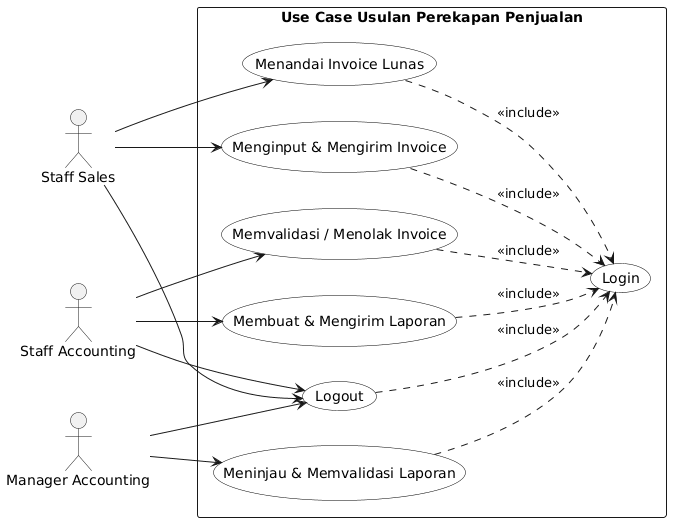

The diagram above was rendered by PlantUML. Its source (embedded in the PNG):
@startuml
left to right direction
skinparam packageStyle rectangle
skinparam usecase {
  BackgroundColor white
  BorderColor black
}

actor "Staff Sales" as sales
actor "Staff Accounting" as acc
actor "Manager Accounting" as mgr

rectangle "Use Case Usulan Perekapan Penjualan" {
  usecase "Login" as login
  
  usecase "Menginput & Mengirim Invoice" as uc1
  usecase "Menandai Invoice Lunas" as uc2
  
  usecase "Memvalidasi / Menolak Invoice" as uc3
  usecase "Membuat & Mengirim Laporan" as uc4
  
  usecase "Meninjau & Memvalidasi Laporan" as uc5
  
  usecase "Logout" as logout

  uc1 ..> login : <<include>>
  uc2 ..> login : <<include>>
  uc3 ..> login : <<include>>
  uc4 ..> login : <<include>>
  uc5 ..> login : <<include>>
  logout ..> login : <<include>>
}

sales --> uc1
sales --> uc2
sales --> logout

acc --> uc3
acc --> uc4
acc --> logout

mgr --> uc5
mgr --> logout

@enduml